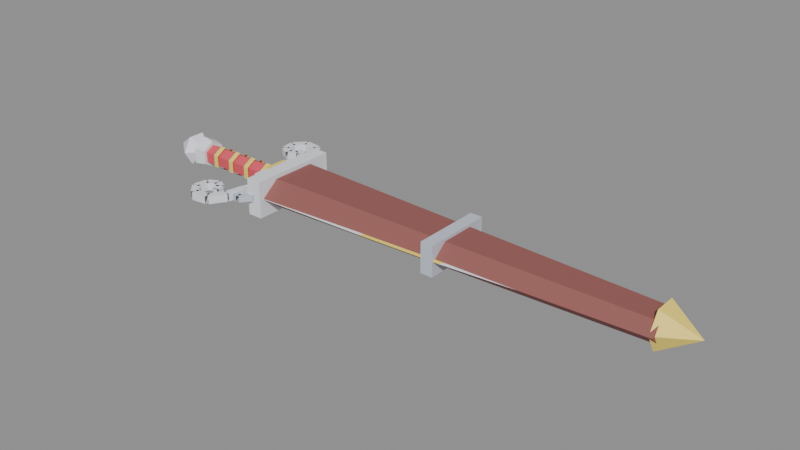 # Source: gilded_sword.blend  (saved by Blender 4.2.66; exported with 4.5.12 LTS)
import bpy
from mathutils import Matrix  # noqa: F401  (used for matrix-valued properties, if any)

bpy.ops.wm.read_factory_settings(use_empty=True)
scene = bpy.context.scene
scene.name = 'Scene'

# ---- materials (node trees are filled in below, after node groups)
mat_gold = bpy.data.materials.new('Gold')
mat_gold.diffuse_color = (0.98, 0.76, 0.14, 1.0)
mat_silver = bpy.data.materials.new('Silver')
mat_silver.diffuse_color = (0.84, 0.87, 0.93, 1.0)
mat_gripred = bpy.data.materials.new('GripRed')
mat_gripred.diffuse_color = (0.74, 0.09, 0.12, 1.0)
mat_gripband = bpy.data.materials.new('GripBand')
mat_gripband.diffuse_color = (0.95, 0.72, 0.16, 1.0)
mat_crystal = bpy.data.materials.new('Crystal')
mat_crystal.diffuse_color = (0.9, 0.87, 0.98, 1.0)
mat_leather = bpy.data.materials.new('Leather')
mat_leather.diffuse_color = (0.3, 0.1, 0.09, 1.0)
mat_darksilver = bpy.data.materials.new('DarkSilver')
mat_darksilver.diffuse_color = (0.58, 0.62, 0.72, 1.0)

# ---- material node trees
mat_gold.use_nodes = True; mat_gold.node_tree.nodes.clear()
_N = mat_gold.node_tree.nodes; _L = mat_gold.node_tree.links
n0 = _N.new('ShaderNodeBsdfPrincipled'); n0.name = 'Principled BSDF'; n0.location = (10, 300)
n0.inputs[0].default_value = (0.98, 0.76, 0.14, 1.0)
n0.inputs[2].default_value = 0.45
n1 = _N.new('ShaderNodeOutputMaterial'); n1.name = 'Material Output'; n1.location = (300, 300)
_L.new(n0.outputs[0], n1.inputs[0])
n1.is_active_output = True
mat_silver.use_nodes = True; mat_silver.node_tree.nodes.clear()
_N = mat_silver.node_tree.nodes; _L = mat_silver.node_tree.links
n0 = _N.new('ShaderNodeBsdfPrincipled'); n0.name = 'Principled BSDF'; n0.location = (10, 300)
n0.inputs[0].default_value = (0.84, 0.87, 0.93, 1.0)
n0.inputs[2].default_value = 0.45
n1 = _N.new('ShaderNodeOutputMaterial'); n1.name = 'Material Output'; n1.location = (300, 300)
_L.new(n0.outputs[0], n1.inputs[0])
n1.is_active_output = True
mat_gripred.use_nodes = True; mat_gripred.node_tree.nodes.clear()
_N = mat_gripred.node_tree.nodes; _L = mat_gripred.node_tree.links
n0 = _N.new('ShaderNodeBsdfPrincipled'); n0.name = 'Principled BSDF'; n0.location = (10, 300)
n0.inputs[0].default_value = (0.74, 0.09, 0.12, 1.0)
n0.inputs[2].default_value = 0.8
n1 = _N.new('ShaderNodeOutputMaterial'); n1.name = 'Material Output'; n1.location = (300, 300)
_L.new(n0.outputs[0], n1.inputs[0])
n1.is_active_output = True
mat_gripband.use_nodes = True; mat_gripband.node_tree.nodes.clear()
_N = mat_gripband.node_tree.nodes; _L = mat_gripband.node_tree.links
n0 = _N.new('ShaderNodeBsdfPrincipled'); n0.name = 'Principled BSDF'; n0.location = (10, 300)
n0.inputs[0].default_value = (0.95, 0.72, 0.16, 1.0)
n0.inputs[2].default_value = 0.45
n1 = _N.new('ShaderNodeOutputMaterial'); n1.name = 'Material Output'; n1.location = (300, 300)
_L.new(n0.outputs[0], n1.inputs[0])
n1.is_active_output = True
mat_crystal.use_nodes = True; mat_crystal.node_tree.nodes.clear()
_N = mat_crystal.node_tree.nodes; _L = mat_crystal.node_tree.links
n0 = _N.new('ShaderNodeBsdfPrincipled'); n0.name = 'Principled BSDF'; n0.location = (10, 300)
n0.inputs[0].default_value = (0.9, 0.87, 0.98, 1.0)
n0.inputs[2].default_value = 0.8
n1 = _N.new('ShaderNodeOutputMaterial'); n1.name = 'Material Output'; n1.location = (300, 300)
_L.new(n0.outputs[0], n1.inputs[0])
n1.is_active_output = True
mat_leather.use_nodes = True; mat_leather.node_tree.nodes.clear()
_N = mat_leather.node_tree.nodes; _L = mat_leather.node_tree.links
n0 = _N.new('ShaderNodeBsdfPrincipled'); n0.name = 'Principled BSDF'; n0.location = (10, 300)
n0.inputs[0].default_value = (0.3, 0.1, 0.09, 1.0)
n0.inputs[2].default_value = 0.8
n1 = _N.new('ShaderNodeOutputMaterial'); n1.name = 'Material Output'; n1.location = (300, 300)
_L.new(n0.outputs[0], n1.inputs[0])
n1.is_active_output = True
mat_darksilver.use_nodes = True; mat_darksilver.node_tree.nodes.clear()
_N = mat_darksilver.node_tree.nodes; _L = mat_darksilver.node_tree.links
n0 = _N.new('ShaderNodeBsdfPrincipled'); n0.name = 'Principled BSDF'; n0.location = (10, 300)
n0.inputs[0].default_value = (0.58, 0.62, 0.72, 1.0)
n0.inputs[2].default_value = 0.45
n1 = _N.new('ShaderNodeOutputMaterial'); n1.name = 'Material Output'; n1.location = (300, 300)
_L.new(n0.outputs[0], n1.inputs[0])
n1.is_active_output = True

# ---- meshes
me_gildedblade = bpy.data.meshes.new('GildedBlade')
me_gildedblade.from_pydata([(0.06, 0.0, 0.0125), (0.06, 0.054, 0.0), (0.116, 0.05238, 0.0), (0.06, 0.0, 0.0125), (0.116, 0.05238, 0.0), (0.172, 0.0, 0.01113), (0.172, 0.0, 0.01113), (0.116, 0.05238, 0.0), (0.228, 0.04902, 0.0), (0.172, 0.0, 0.01113), (0.228, 0.04902, 0.0), (0.284, 0.0, 0.00975), (0.284, 0.0, 0.00975), (0.228, 0.04902, 0.0), (0.34, 0.04447, 0.0), (0.284, 0.0, 0.00975), (0.34, 0.04447, 0.0), (0.396, 0.0, 0.008375), (0.396, 0.0, 0.008375), (0.34, 0.04447, 0.0), (0.452, 0.03549, 0.0), (0.396, 0.0, 0.008375), (0.452, 0.03549, 0.0), (0.508, 0.0, 0.007), (0.508, 0.0, 0.007), (0.452, 0.03549, 0.0), (0.564, 0.01614, 0.0), (0.508, 0.0, 0.007), (0.564, 0.01614, 0.0), (0.62, 0.0, 0.005625), (0.06, 0.0, 0.0125), (0.06, -0.054, 0.0), (0.116, -0.05238, 0.0), (0.06, 0.0, 0.0125), (0.116, -0.05238, 0.0), (0.172, 0.0, 0.01113), (0.172, 0.0, 0.01113), (0.116, -0.05238, 0.0), (0.228, -0.04902, 0.0), (0.172, 0.0, 0.01113), (0.228, -0.04902, 0.0), (0.284, 0.0, 0.00975), (0.284, 0.0, 0.00975), (0.228, -0.04902, 0.0), (0.34, -0.04447, 0.0), (0.284, 0.0, 0.00975), (0.34, -0.04447, 0.0), (0.396, 0.0, 0.008375), (0.396, 0.0, 0.008375), (0.34, -0.04447, 0.0), (0.452, -0.03549, 0.0), (0.396, 0.0, 0.008375), (0.452, -0.03549, 0.0), (0.508, 0.0, 0.007), (0.508, 0.0, 0.007), (0.452, -0.03549, 0.0), (0.564, -0.01614, 0.0), (0.508, 0.0, 0.007), (0.564, -0.01614, 0.0), (0.62, 0.0, 0.005625), (0.06, 0.0, -0.0125), (0.06, 0.054, 0.0), (0.116, 0.05238, 0.0), (0.06, 0.0, -0.0125), (0.116, 0.05238, 0.0), (0.172, 0.0, -0.01113), (0.172, 0.0, -0.01113), (0.116, 0.05238, 0.0), (0.228, 0.04902, 0.0), (0.172, 0.0, -0.01113), (0.228, 0.04902, 0.0), (0.284, 0.0, -0.00975), (0.284, 0.0, -0.00975), (0.228, 0.04902, 0.0), (0.34, 0.04447, 0.0), (0.284, 0.0, -0.00975), (0.34, 0.04447, 0.0), (0.396, 0.0, -0.008375), (0.396, 0.0, -0.008375), (0.34, 0.04447, 0.0), (0.452, 0.03549, 0.0), (0.396, 0.0, -0.008375), (0.452, 0.03549, 0.0), (0.508, 0.0, -0.007), (0.508, 0.0, -0.007), (0.452, 0.03549, 0.0), (0.564, 0.01614, 0.0), (0.508, 0.0, -0.007), (0.564, 0.01614, 0.0), (0.62, 0.0, -0.005625), (0.06, 0.0, -0.0125), (0.06, -0.054, 0.0), (0.116, -0.05238, 0.0), (0.06, 0.0, -0.0125), (0.116, -0.05238, 0.0), (0.172, 0.0, -0.01113), (0.172, 0.0, -0.01113), (0.116, -0.05238, 0.0), (0.228, -0.04902, 0.0), (0.172, 0.0, -0.01113), (0.228, -0.04902, 0.0), (0.284, 0.0, -0.00975), (0.284, 0.0, -0.00975), (0.228, -0.04902, 0.0), (0.34, -0.04447, 0.0), (0.284, 0.0, -0.00975), (0.34, -0.04447, 0.0), (0.396, 0.0, -0.008375), (0.396, 0.0, -0.008375), (0.34, -0.04447, 0.0), (0.452, -0.03549, 0.0), (0.396, 0.0, -0.008375), (0.452, -0.03549, 0.0), (0.508, 0.0, -0.007), (0.508, 0.0, -0.007), (0.452, -0.03549, 0.0), (0.564, -0.01614, 0.0), (0.508, 0.0, -0.007), (0.564, -0.01614, 0.0), (0.62, 0.0, -0.005625)], [], [(0, 1, 2), (3, 4, 5), (6, 7, 8), (9, 10, 11), (12, 13, 14), (15, 16, 17), (18, 19, 20), (21, 22, 23), (24, 25, 26), (27, 28, 29), (30, 31, 32), (33, 34, 35), (36, 37, 38), (39, 40, 41), (42, 43, 44), (45, 46, 47), (48, 49, 50), (51, 52, 53), (54, 55, 56), (57, 58, 59), (60, 61, 62), (63, 64, 65), (66, 67, 68), (69, 70, 71), (72, 73, 74), (75, 76, 77), (78, 79, 80), (81, 82, 83), (84, 85, 86), (87, 88, 89), (90, 91, 92), (93, 94, 95), (96, 97, 98), (99, 100, 101), (102, 103, 104), (105, 106, 107), (108, 109, 110), (111, 112, 113), (114, 115, 116), (117, 118, 119)])
me_gildedblade.polygons.foreach_set('material_index', [1, 0, 1, 1, 0, 0, 1, 1, 0, 0, 1, 0, 1, 1, 0, 0, 1, 1, 0, 0, 1, 0, 1, 1, 0, 0, 1, 1, 0, 0, 1, 0, 1, 1, 0, 0, 1, 1, 0, 0])
me_gildedblade.materials.append(mat_gold)
me_gildedblade.materials.append(mat_silver)
me_gildedblade.materials.append(mat_gripred)
me_gildedblade.materials.append(mat_gripband)
me_gildedblade.materials.append(mat_crystal)
me_gildedblade.materials.append(mat_leather)
me_gildedblade.materials.append(mat_darksilver)
me_gildedblade.update()
me_gildedhilt = bpy.data.meshes.new('GildedHilt')
me_gildedhilt.from_pydata([(-0.075, -0.01169, -0.00675), (0.044, -0.01169, -0.00675), (-0.075, -8.266e-19, -0.0135), (0.044, -8.266e-19, -0.0135), (-0.075, 0.01169, -0.00675), (0.044, 0.01169, -0.00675), (-0.075, 0.01169, 0.00675), (0.044, 0.01169, 0.00675), (-0.075, 2.48e-18, 0.0135), (0.044, 2.48e-18, 0.0135), (-0.075, -0.01169, 0.00675), (0.044, -0.01169, 0.00675), (-0.054, -0.01386, -0.008), (-0.0465, -0.01386, -0.008), (-0.054, -9.797e-19, -0.016), (-0.0465, -9.797e-19, -0.016), (-0.054, 0.01386, -0.008), (-0.0465, 0.01386, -0.008), (-0.054, 0.01386, 0.008), (-0.0465, 0.01386, 0.008), (-0.054, 2.939e-18, 0.016), (-0.0465, 2.939e-18, 0.016), (-0.054, -0.01386, 0.008), (-0.0465, -0.01386, 0.008), (-0.026, -0.01386, -0.008), (-0.0185, -0.01386, -0.008), (-0.026, -9.797e-19, -0.016), (-0.0185, -9.797e-19, -0.016), (-0.026, 0.01386, -0.008), (-0.0185, 0.01386, -0.008), (-0.026, 0.01386, 0.008), (-0.0185, 0.01386, 0.008), (-0.026, 2.939e-18, 0.016), (-0.0185, 2.939e-18, 0.016), (-0.026, -0.01386, 0.008), (-0.0185, -0.01386, 0.008), (0.002, -0.01386, -0.008), (0.0095, -0.01386, -0.008), (0.002, -9.797e-19, -0.016), (0.0095, -9.797e-19, -0.016), (0.002, 0.01386, -0.008), (0.0095, 0.01386, -0.008), (0.002, 0.01386, 0.008), (0.0095, 0.01386, 0.008), (0.002, 2.939e-18, 0.016), (0.0095, 2.939e-18, 0.016), (0.002, -0.01386, 0.008), (0.0095, -0.01386, 0.008), (0.03, -0.01386, -0.008), (0.0375, -0.01386, -0.008), (0.03, -9.797e-19, -0.016), (0.0375, -9.797e-19, -0.016), (0.03, 0.01386, -0.008), (0.0375, 0.01386, -0.008), (0.03, 0.01386, 0.008), (0.0375, 0.01386, 0.008), (0.03, 2.939e-18, 0.016), (0.0375, 2.939e-18, 0.016), (0.03, -0.01386, 0.008), (0.0375, -0.01386, 0.008), (-0.071, 0.01559, -0.009), (-0.086, 0.01819, -0.0105), (-0.071, 1.102e-18, -0.018), (-0.086, 1.286e-18, -0.021), (-0.071, -0.01559, -0.009), (-0.086, -0.01819, -0.0105), (-0.071, -0.01559, 0.009), (-0.086, -0.01819, 0.0105), (-0.071, -3.307e-18, 0.018), (-0.086, -3.858e-18, 0.021), (-0.071, 0.01559, 0.009), (-0.086, 0.01819, 0.0105), (-0.1032, 0.022, 0.0), (-0.1032, 0.011, -0.01905), (-0.1032, -0.011, -0.01905), (-0.1032, -0.022, -2.694e-18), (-0.1032, -0.011, 0.01905), (-0.1032, 0.011, 0.01905), (-0.084, 0.0, 0.0), (-0.132, 0.0, 0.0), (0.04, -0.03, -0.015), (0.04, -0.03, 0.015), (0.04, 0.03, -0.015), (0.04, 0.03, 0.015), (0.068, -0.03, -0.015), (0.068, -0.03, 0.015), (0.068, 0.03, -0.015), (0.068, 0.03, 0.015), (0.044, -0.016, -0.019), (0.044, -0.016, 0.019), (0.044, 0.016, -0.019), (0.044, 0.016, 0.019), (0.064, -0.016, -0.019), (0.064, -0.016, 0.019), (0.064, 0.016, -0.019), (0.064, 0.016, 0.019), (0.05851, 0.02804, -0.00495), (0.0472, 0.05304, -0.00495), (0.04949, 0.02396, -0.00495), (0.03818, 0.04896, -0.00495), (0.04949, 0.02396, 0.00495), (0.03818, 0.04896, 0.00495), (0.05851, 0.02804, 0.00495), (0.0472, 0.05304, 0.00495), (0.04755, 0.05191, -0.00495), (0.04287, 0.07691, -0.00495), (0.03782, 0.05009, -0.00495), (0.03313, 0.07509, -0.00495), (0.03782, 0.05009, 0.00495), (0.03313, 0.07509, 0.00495), (0.04755, 0.05191, 0.00495), (0.04287, 0.07691, 0.00495), (0.0422, 0.07862, -0.00495), (0.02991, 0.09832, -0.00495), (0.0338, 0.07338, -0.00495), (0.02151, 0.09308, -0.00495), (0.0338, 0.07338, 0.00495), (0.02151, 0.09308, 0.00495), (0.0422, 0.07862, 0.00495), (0.02991, 0.09832, 0.00495), (0.02622, 0.1006, -0.00495), (0.005524, 0.1028, -0.00495), (0.0252, 0.09078, -0.00495), (0.004507, 0.09291, -0.00495), (0.0252, 0.09078, 0.00495), (0.004507, 0.09291, 0.00495), (0.02622, 0.1006, 0.00495), (0.005524, 0.1028, 0.00495), (0.001428, 0.1012, -0.00495), (-0.01125, 0.08791, -0.00495), (0.008603, 0.09443, -0.00495), (-0.004071, 0.08109, -0.00495), (0.008603, 0.09443, 0.00495), (-0.004071, 0.08109, 0.00495), (0.001428, 0.1012, 0.00495), (-0.01125, 0.08791, 0.00495), (-0.01255, 0.08372, -0.00495), (-0.01002, 0.06793, -0.00495), (-0.002771, 0.08528, -0.00495), (-0.0002485, 0.06949, -0.00495), (-0.002771, 0.08528, 0.00495), (-0.0002485, 0.06949, 0.00495), (-0.01255, 0.08372, 0.00495), (-0.01002, 0.06793, 0.00495), (-0.007451, 0.06434, -0.00495), (0.00457, 0.05798, -0.00495), (-0.002822, 0.07309, -0.00495), (0.009199, 0.06673, -0.00495), (-0.002822, 0.07309, 0.00495), (0.009199, 0.06673, 0.00495), (-0.007451, 0.06434, 0.00495), (0.00457, 0.05798, 0.00495), (0.009043, 0.0579, -0.00495), (0.01914, 0.06279, -0.00495), (0.004727, 0.06681, -0.00495), (0.01482, 0.0717, -0.00495), (0.004727, 0.06681, 0.00495), (0.01482, 0.0717, 0.00495), (0.009043, 0.0579, 0.00495), (0.01914, 0.06279, 0.00495), (0.02187, 0.06645, -0.00495), (0.02329, 0.07521, -0.00495), (0.0121, 0.06803, -0.00495), (0.01351, 0.07679, -0.00495), (0.0121, 0.06803, 0.00495), (0.01351, 0.07679, 0.00495), (0.02187, 0.06645, 0.00495), (0.02329, 0.07521, 0.00495), (0.05759, 0.02251, -0.003889), (0.06466, 0.03951, -0.003889), (0.05041, 0.02549, -0.003889), (0.05748, 0.04249, -0.003889), (0.05041, 0.02549, 0.003889), (0.05748, 0.04249, 0.003889), (0.05759, 0.02251, 0.003889), (0.06466, 0.03951, 0.003889), (0.0649, 0.04034, -0.003889), (0.06783, 0.05734, -0.003889), (0.05724, 0.04166, -0.003889), (0.06017, 0.05866, -0.003889), (0.05724, 0.04166, 0.003889), (0.06017, 0.05866, 0.003889), (0.0649, 0.04034, 0.003889), (0.06783, 0.05734, 0.003889), (0.06696, 0.06052, -0.003889), (0.05633, 0.07302, -0.003889), (0.06104, 0.05548, -0.003889), (0.05041, 0.06798, -0.003889), (0.06104, 0.05548, 0.003889), (0.05041, 0.06798, 0.003889), (0.06696, 0.06052, 0.003889), (0.05633, 0.07302, 0.003889), (0.05233, 0.07424, -0.003889), (0.03947, 0.07069, -0.003889), (0.0544, 0.06675, -0.003889), (0.04154, 0.06319, -0.003889), (0.0544, 0.06675, 0.003889), (0.04154, 0.06319, 0.003889), (0.05233, 0.07424, 0.003889), (0.03947, 0.07069, 0.003889), (0.03666, 0.0675, -0.003889), (0.03518, 0.0573, -0.003889), (0.04435, 0.06638, -0.003889), (0.04287, 0.05618, -0.003889), (0.04435, 0.06638, 0.003889), (0.04287, 0.05618, 0.003889), (0.03666, 0.0675, 0.003889), (0.03518, 0.0573, 0.003889), (0.03712, 0.05334, -0.003889), (0.04352, 0.04976, -0.003889), (0.04093, 0.06013, -0.003889), (0.04733, 0.05654, -0.003889), (0.04093, 0.06013, 0.003889), (0.04733, 0.05654, 0.003889), (0.03712, 0.05334, 0.003889), (0.04352, 0.04976, 0.003889), (0.04949, -0.02396, -0.00495), (0.03818, -0.04896, -0.00495), (0.05851, -0.02804, -0.00495), (0.0472, -0.05304, -0.00495), (0.05851, -0.02804, 0.00495), (0.0472, -0.05304, 0.00495), (0.04949, -0.02396, 0.00495), (0.03818, -0.04896, 0.00495), (0.03782, -0.05009, -0.00495), (0.03313, -0.07509, -0.00495), (0.04755, -0.05191, -0.00495), (0.04287, -0.07691, -0.00495), (0.04755, -0.05191, 0.00495), (0.04287, -0.07691, 0.00495), (0.03782, -0.05009, 0.00495), (0.03313, -0.07509, 0.00495), (0.0338, -0.07338, -0.00495), (0.02151, -0.09308, -0.00495), (0.0422, -0.07862, -0.00495), (0.02991, -0.09832, -0.00495), (0.0422, -0.07862, 0.00495), (0.02991, -0.09832, 0.00495), (0.0338, -0.07338, 0.00495), (0.02151, -0.09308, 0.00495), (0.0252, -0.09078, -0.00495), (0.004507, -0.09291, -0.00495), (0.02622, -0.1006, -0.00495), (0.005524, -0.1028, -0.00495), (0.02622, -0.1006, 0.00495), (0.005524, -0.1028, 0.00495), (0.0252, -0.09078, 0.00495), (0.004507, -0.09291, 0.00495), (0.008603, -0.09443, -0.00495), (-0.004071, -0.08109, -0.00495), (0.001428, -0.1012, -0.00495), (-0.01125, -0.08791, -0.00495), (0.001428, -0.1012, 0.00495), (-0.01125, -0.08791, 0.00495), (0.008603, -0.09443, 0.00495), (-0.004071, -0.08109, 0.00495), (-0.002771, -0.08528, -0.00495), (-0.0002485, -0.06949, -0.00495), (-0.01255, -0.08372, -0.00495), (-0.01002, -0.06793, -0.00495), (-0.01255, -0.08372, 0.00495), (-0.01002, -0.06793, 0.00495), (-0.002771, -0.08528, 0.00495), (-0.0002485, -0.06949, 0.00495), (-0.002822, -0.07309, -0.00495), (0.009199, -0.06673, -0.00495), (-0.007451, -0.06434, -0.00495), (0.00457, -0.05798, -0.00495), (-0.007451, -0.06434, 0.00495), (0.00457, -0.05798, 0.00495), (-0.002822, -0.07309, 0.00495), (0.009199, -0.06673, 0.00495), (0.004727, -0.06681, -0.00495), (0.01482, -0.0717, -0.00495), (0.009043, -0.0579, -0.00495), (0.01914, -0.06279, -0.00495), (0.009043, -0.0579, 0.00495), (0.01914, -0.06279, 0.00495), (0.004727, -0.06681, 0.00495), (0.01482, -0.0717, 0.00495), (0.0121, -0.06803, -0.00495), (0.01351, -0.07679, -0.00495), (0.02187, -0.06645, -0.00495), (0.02329, -0.07521, -0.00495), (0.02187, -0.06645, 0.00495), (0.02329, -0.07521, 0.00495), (0.0121, -0.06803, 0.00495), (0.01351, -0.07679, 0.00495), (0.05041, -0.02549, -0.003889), (0.05748, -0.04249, -0.003889), (0.05759, -0.02251, -0.003889), (0.06466, -0.03951, -0.003889), (0.05759, -0.02251, 0.003889), (0.06466, -0.03951, 0.003889), (0.05041, -0.02549, 0.003889), (0.05748, -0.04249, 0.003889), (0.05724, -0.04166, -0.003889), (0.06017, -0.05866, -0.003889), (0.0649, -0.04034, -0.003889), (0.06783, -0.05734, -0.003889), (0.0649, -0.04034, 0.003889), (0.06783, -0.05734, 0.003889), (0.05724, -0.04166, 0.003889), (0.06017, -0.05866, 0.003889), (0.06104, -0.05548, -0.003889), (0.05041, -0.06798, -0.003889), (0.06696, -0.06052, -0.003889), (0.05633, -0.07302, -0.003889), (0.06696, -0.06052, 0.003889), (0.05633, -0.07302, 0.003889), (0.06104, -0.05548, 0.003889), (0.05041, -0.06798, 0.003889), (0.0544, -0.06675, -0.003889), (0.04154, -0.06319, -0.003889), (0.05233, -0.07424, -0.003889), (0.03947, -0.07069, -0.003889), (0.05233, -0.07424, 0.003889), (0.03947, -0.07069, 0.003889), (0.0544, -0.06675, 0.003889), (0.04154, -0.06319, 0.003889), (0.04435, -0.06638, -0.003889), (0.04287, -0.05618, -0.003889), (0.03666, -0.0675, -0.003889), (0.03518, -0.0573, -0.003889), (0.03666, -0.0675, 0.003889), (0.03518, -0.0573, 0.003889), (0.04435, -0.06638, 0.003889), (0.04287, -0.05618, 0.003889), (0.04093, -0.06013, -0.003889), (0.04733, -0.05654, -0.003889), (0.03712, -0.05334, -0.003889), (0.04352, -0.04976, -0.003889), (0.03712, -0.05334, 0.003889), (0.04352, -0.04976, 0.003889), (0.04093, -0.06013, 0.003889), (0.04733, -0.05654, 0.003889)], [], [(0, 2, 3, 1), (2, 4, 5, 3), (4, 6, 7, 5), (6, 8, 9, 7), (8, 10, 11, 9), (10, 0, 1, 11), (10, 8, 6, 4, 2, 0), (1, 3, 5, 7, 9, 11), (12, 14, 15, 13), (14, 16, 17, 15), (16, 18, 19, 17), (18, 20, 21, 19), (20, 22, 23, 21), (22, 12, 13, 23), (24, 26, 27, 25), (26, 28, 29, 27), (28, 30, 31, 29), (30, 32, 33, 31), (32, 34, 35, 33), (34, 24, 25, 35), (36, 38, 39, 37), (38, 40, 41, 39), (40, 42, 43, 41), (42, 44, 45, 43), (44, 46, 47, 45), (46, 36, 37, 47), (48, 50, 51, 49), (50, 52, 53, 51), (52, 54, 55, 53), (54, 56, 57, 55), (56, 58, 59, 57), (58, 48, 49, 59), (60, 62, 63, 61), (62, 64, 65, 63), (64, 66, 67, 65), (66, 68, 69, 67), (68, 70, 71, 69), (70, 60, 61, 71), (70, 68, 66, 64, 62, 60), (61, 63, 65, 67, 69, 71), (72, 73, 78), (73, 72, 79), (73, 74, 78), (74, 73, 79), (74, 75, 78), (75, 74, 79), (75, 76, 78), (76, 75, 79), (76, 77, 78), (77, 76, 79), (77, 72, 78), (72, 77, 79), (80, 81, 83, 82), (84, 86, 87, 85), (80, 84, 85, 81), (82, 83, 87, 86), (80, 82, 86, 84), (81, 85, 87, 83), (88, 89, 91, 90), (92, 94, 95, 93), (88, 92, 93, 89), (90, 91, 95, 94), (88, 90, 94, 92), (89, 93, 95, 91), (96, 98, 99, 97), (98, 100, 101, 99), (100, 102, 103, 101), (102, 96, 97, 103), (104, 106, 107, 105), (106, 108, 109, 107), (108, 110, 111, 109), (110, 104, 105, 111), (112, 114, 115, 113), (114, 116, 117, 115), (116, 118, 119, 117), (118, 112, 113, 119), (120, 122, 123, 121), (122, 124, 125, 123), (124, 126, 127, 125), (126, 120, 121, 127), (128, 130, 131, 129), (130, 132, 133, 131), (132, 134, 135, 133), (134, 128, 129, 135), (136, 138, 139, 137), (138, 140, 141, 139), (140, 142, 143, 141), (142, 136, 137, 143), (144, 146, 147, 145), (146, 148, 149, 147), (148, 150, 151, 149), (150, 144, 145, 151), (152, 154, 155, 153), (154, 156, 157, 155), (156, 158, 159, 157), (158, 152, 153, 159), (160, 162, 163, 161), (162, 164, 165, 163), (164, 166, 167, 165), (166, 160, 161, 167), (168, 170, 171, 169), (170, 172, 173, 171), (172, 174, 175, 173), (174, 168, 169, 175), (176, 178, 179, 177), (178, 180, 181, 179), (180, 182, 183, 181), (182, 176, 177, 183), (184, 186, 187, 185), (186, 188, 189, 187), (188, 190, 191, 189), (190, 184, 185, 191), (192, 194, 195, 193), (194, 196, 197, 195), (196, 198, 199, 197), (198, 192, 193, 199), (200, 202, 203, 201), (202, 204, 205, 203), (204, 206, 207, 205), (206, 200, 201, 207), (208, 210, 211, 209), (210, 212, 213, 211), (212, 214, 215, 213), (214, 208, 209, 215), (216, 218, 219, 217), (218, 220, 221, 219), (220, 222, 223, 221), (222, 216, 217, 223), (224, 226, 227, 225), (226, 228, 229, 227), (228, 230, 231, 229), (230, 224, 225, 231), (232, 234, 235, 233), (234, 236, 237, 235), (236, 238, 239, 237), (238, 232, 233, 239), (240, 242, 243, 241), (242, 244, 245, 243), (244, 246, 247, 245), (246, 240, 241, 247), (248, 250, 251, 249), (250, 252, 253, 251), (252, 254, 255, 253), (254, 248, 249, 255), (256, 258, 259, 257), (258, 260, 261, 259), (260, 262, 263, 261), (262, 256, 257, 263), (264, 266, 267, 265), (266, 268, 269, 267), (268, 270, 271, 269), (270, 264, 265, 271), (272, 274, 275, 273), (274, 276, 277, 275), (276, 278, 279, 277), (278, 272, 273, 279), (280, 282, 283, 281), (282, 284, 285, 283), (284, 286, 287, 285), (286, 280, 281, 287), (288, 290, 291, 289), (290, 292, 293, 291), (292, 294, 295, 293), (294, 288, 289, 295), (296, 298, 299, 297), (298, 300, 301, 299), (300, 302, 303, 301), (302, 296, 297, 303), (304, 306, 307, 305), (306, 308, 309, 307), (308, 310, 311, 309), (310, 304, 305, 311), (312, 314, 315, 313), (314, 316, 317, 315), (316, 318, 319, 317), (318, 312, 313, 319), (320, 322, 323, 321), (322, 324, 325, 323), (324, 326, 327, 325), (326, 320, 321, 327), (328, 330, 331, 329), (330, 332, 333, 331), (332, 334, 335, 333), (334, 328, 329, 335)])
me_gildedhilt.polygons.foreach_set('material_index', [2, 2, 2, 2, 2, 2, 2, 2, 3, 3, 3, 3, 3, 3, 3, 3, 3, 3, 3, 3, 3, 3, 3, 3, 3, 3, 3, 3, 3, 3, 3, 3, 1, 1, 1, 1, 1, 1, 1, 1, 4, 4, 4, 4, 4, 4, 4, 4, 4, 4, 4, 4, 1, 1, 1, 1, 1, 1, 0, 0, 0, 0, 0, 0, 1, 1, 1, 1, 1, 1, 1, 1, 1, 1, 1, 1, 1, 1, 1, 1, 1, 1, 1, 1, 1, 1, 1, 1, 1, 1, 1, 1, 1, 1, 1, 1, 1, 1, 1, 1, 6, 6, 6, 6, 6, 6, 6, 6, 6, 6, 6, 6, 6, 6, 6, 6, 6, 6, 6, 6, 6, 6, 6, 6, 1, 1, 1, 1, 1, 1, 1, 1, 1, 1, 1, 1, 1, 1, 1, 1, 1, 1, 1, 1, 1, 1, 1, 1, 1, 1, 1, 1, 1, 1, 1, 1, 1, 1, 1, 1, 6, 6, 6, 6, 6, 6, 6, 6, 6, 6, 6, 6, 6, 6, 6, 6, 6, 6, 6, 6, 6, 6, 6, 6])
me_gildedhilt.materials.append(mat_gold)
me_gildedhilt.materials.append(mat_silver)
me_gildedhilt.materials.append(mat_gripred)
me_gildedhilt.materials.append(mat_gripband)
me_gildedhilt.materials.append(mat_crystal)
me_gildedhilt.materials.append(mat_leather)
me_gildedhilt.materials.append(mat_darksilver)
me_gildedhilt.update()
me_gildedscabbard = bpy.data.meshes.new('GildedScabbard')
me_gildedscabbard.from_pydata([(0.058, 0.054, 0.0), (0.058, 0.0297, 0.019), (0.058, -0.0297, 0.019), (0.058, -0.054, 0.0), (0.058, -0.0297, -0.019), (0.058, 0.0297, -0.019), (0.1467, 0.04995, 0.0), (0.1467, 0.02747, 0.01805), (0.1467, -0.02747, 0.01805), (0.1467, -0.04995, 0.0), (0.1467, -0.02747, -0.01805), (0.1467, 0.02747, -0.01805), (0.2353, 0.0459, 0.0), (0.2353, 0.02524, 0.0171), (0.2353, -0.02524, 0.0171), (0.2353, -0.0459, 0.0), (0.2353, -0.02524, -0.0171), (0.2353, 0.02524, -0.0171), (0.324, 0.04185, 0.0), (0.324, 0.02302, 0.01615), (0.324, -0.02302, 0.01615), (0.324, -0.04185, 0.0), (0.324, -0.02302, -0.01615), (0.324, 0.02302, -0.01615), (0.4127, 0.0378, 0.0), (0.4127, 0.02079, 0.0152), (0.4127, -0.02079, 0.0152), (0.4127, -0.0378, 0.0), (0.4127, -0.02079, -0.0152), (0.4127, 0.02079, -0.0152), (0.5013, 0.03375, 0.0), (0.5013, 0.01856, 0.01425), (0.5013, -0.01856, 0.01425), (0.5013, -0.03375, 0.0), (0.5013, -0.01856, -0.01425), (0.5013, 0.01856, -0.01425), (0.59, 0.0297, 0.0), (0.59, 0.01633, 0.0133), (0.59, -0.01633, 0.0133), (0.59, -0.0297, 0.0), (0.59, -0.01633, -0.0133), (0.59, 0.01633, -0.0133), (0.585, -0.02822, 0.0), (0.585, -0.01411, -0.02443), (0.585, 0.01411, -0.02443), (0.585, 0.02822, -3.455e-18), (0.585, 0.01411, 0.02443), (0.585, -0.01411, 0.02443), (0.585, 0.0, 0.0), (0.63, 0.0, 0.0), (0.058, -0.059, -0.024), (0.058, -0.059, 0.024), (0.058, 0.059, -0.024), (0.058, 0.059, 0.024), (0.078, -0.059, -0.024), (0.078, -0.059, 0.024), (0.078, 0.059, -0.024), (0.078, 0.059, 0.024), (0.316, -0.04535, -0.01965), (0.316, -0.04535, 0.01965), (0.316, 0.04535, -0.01965), (0.316, 0.04535, 0.01965), (0.332, -0.04535, -0.01965), (0.332, -0.04535, 0.01965), (0.332, 0.04535, -0.01965), (0.332, 0.04535, 0.01965)], [], [(0, 1, 7, 6), (1, 2, 8, 7), (2, 3, 9, 8), (3, 4, 10, 9), (4, 5, 11, 10), (5, 0, 6, 11), (6, 7, 13, 12), (7, 8, 14, 13), (8, 9, 15, 14), (9, 10, 16, 15), (10, 11, 17, 16), (11, 6, 12, 17), (12, 13, 19, 18), (13, 14, 20, 19), (14, 15, 21, 20), (15, 16, 22, 21), (16, 17, 23, 22), (17, 12, 18, 23), (18, 19, 25, 24), (19, 20, 26, 25), (20, 21, 27, 26), (21, 22, 28, 27), (22, 23, 29, 28), (23, 18, 24, 29), (24, 25, 31, 30), (25, 26, 32, 31), (26, 27, 33, 32), (27, 28, 34, 33), (28, 29, 35, 34), (29, 24, 30, 35), (30, 31, 37, 36), (31, 32, 38, 37), (32, 33, 39, 38), (33, 34, 40, 39), (34, 35, 41, 40), (35, 30, 36, 41), (5, 4, 3, 2, 1, 0), (36, 37, 38, 39, 40, 41), (42, 43, 48), (43, 42, 49), (43, 44, 48), (44, 43, 49), (44, 45, 48), (45, 44, 49), (45, 46, 48), (46, 45, 49), (46, 47, 48), (47, 46, 49), (47, 42, 48), (42, 47, 49), (50, 51, 53, 52), (54, 56, 57, 55), (50, 54, 55, 51), (52, 53, 57, 56), (50, 52, 56, 54), (51, 55, 57, 53), (58, 59, 61, 60), (62, 64, 65, 63), (58, 62, 63, 59), (60, 61, 65, 64), (58, 60, 64, 62), (59, 63, 65, 61)])
me_gildedscabbard.polygons.foreach_set('material_index', [5, 5, 5, 5, 5, 5, 5, 5, 5, 5, 5, 5, 5, 5, 5, 5, 5, 5, 5, 5, 5, 5, 5, 5, 5, 5, 5, 5, 5, 5, 5, 5, 5, 5, 5, 5, 5, 5, 0, 0, 0, 0, 0, 0, 0, 0, 0, 0, 0, 0, 1, 1, 1, 1, 1, 1, 6, 6, 6, 6, 6, 6])
me_gildedscabbard.materials.append(mat_gold)
me_gildedscabbard.materials.append(mat_silver)
me_gildedscabbard.materials.append(mat_gripred)
me_gildedscabbard.materials.append(mat_gripband)
me_gildedscabbard.materials.append(mat_crystal)
me_gildedscabbard.materials.append(mat_leather)
me_gildedscabbard.materials.append(mat_darksilver)
me_gildedscabbard.update()

# ---- objects
ob_gildedblade = bpy.data.objects.new('GildedBlade', me_gildedblade)
ob_gildedhilt = bpy.data.objects.new('GildedHilt', me_gildedhilt)
ob_gildedscabbard = bpy.data.objects.new('GildedScabbard', me_gildedscabbard)

# ---- transforms, parenting, visibility, modifiers, constraints
ob_gildedblade.location = (0.0, 0.0, 0.0)
ob_gildedhilt.location = (0.0, 0.0, 0.0)
ob_gildedscabbard.location = (0.0, 0.0, 0.0)

# ---- collection membership
scene.collection.objects.link(ob_gildedblade)
scene.collection.objects.link(ob_gildedhilt)
scene.collection.objects.link(ob_gildedscabbard)

# ---- scene / render settings (as saved in the file)
scene.frame_start = 1; scene.frame_end = 250; scene.frame_set(1)
scene.render.engine = 'BLENDER_EEVEE_NEXT'
bpy.context.view_layer.update()

# ---- added for rendering (the .blend has no active camera and no usable light): camera, sun + grey world if the file has none
cam_auto = bpy.data.cameras.new('AutoCamera')
cam_auto.lens = 50.0
cam_auto.sensor_width = 36.0
cam_auto.clip_end = 1000.0
ob_auto_camera = bpy.data.objects.new('AutoCamera', cam_auto)
scene.collection.objects.link(ob_auto_camera)
ob_auto_camera.location = (0.980614, -0.877936, 0.585291)
ob_auto_camera.rotation_euler = (1.09748, -7.21219e-08, 0.694738)
scene.camera = ob_auto_camera
light_auto_sun = bpy.data.lights.new('AutoSun', 'SUN')
light_auto_sun.energy = 3.0
light_auto_sun.angle = 0.0523599
ob_auto_sun = bpy.data.objects.new('AutoSun', light_auto_sun)
scene.collection.objects.link(ob_auto_sun)
ob_auto_sun.rotation_euler = (0.872665, 0.174533, 0.523599)
if scene.world is None:
    world_auto = bpy.data.worlds.new('AutoWorld')
    world_auto.color = (0.3, 0.3, 0.3)
    scene.world = world_auto
bpy.context.view_layer.update()
